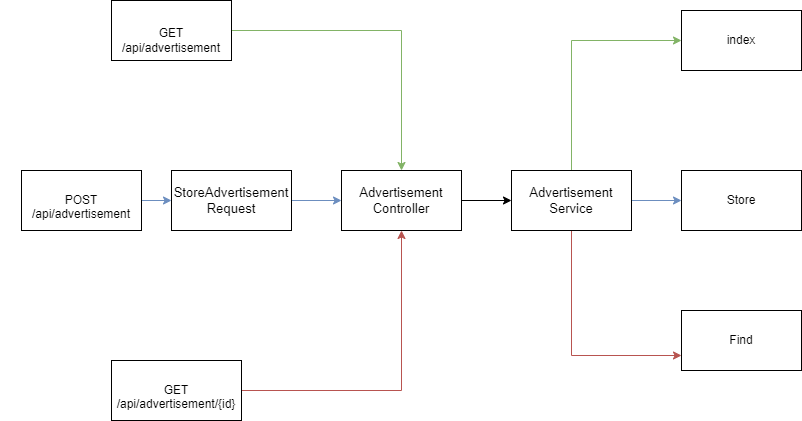

The diagram above was exported from draw.io. Its source (the exported page's mxGraphModel, read from the mxfile embedded in the PNG):
<mxGraphModel dx="1422" dy="794" grid="1" gridSize="10" guides="1" tooltips="1" connect="1" arrows="1" fold="1" page="1" pageScale="1" pageWidth="850" pageHeight="1100" math="0" shadow="0">
  <root>
    <mxCell id="0" />
    <mxCell id="1" parent="0" />
    <mxCell id="73W-NL_Wvbw6LaqSnXc7-7" style="edgeStyle=orthogonalEdgeStyle;rounded=0;orthogonalLoop=1;jettySize=auto;html=1;fontColor=#FFFFFF;fillColor=#d5e8d4;strokeColor=#82b366;" edge="1" parent="1" source="73W-NL_Wvbw6LaqSnXc7-1" target="73W-NL_Wvbw6LaqSnXc7-4">
      <mxGeometry relative="1" as="geometry" />
    </mxCell>
    <mxCell id="73W-NL_Wvbw6LaqSnXc7-1" value="&lt;table border=&quot;0&quot; cellpadding=&quot;0&quot; cellspacing=&quot;0&quot; width=&quot;163&quot; style=&quot;border-collapse: collapse ; width: 122pt&quot;&gt;&lt;tbody&gt;&lt;tr style=&quot;height: 30.0pt&quot;&gt;&lt;br/&gt;  &lt;td height=&quot;40&quot; class=&quot;xl63&quot; width=&quot;163&quot; style=&quot;height: 30.0pt ; width: 122pt ; word-wrap: break-word&quot;&gt;GET&lt;br/&gt;  /api/advertisement&lt;/td&gt;&lt;/tr&gt;&lt;/tbody&gt;&lt;/table&gt;" style="rounded=0;whiteSpace=wrap;html=1;horizontal=1;verticalAlign=top;" vertex="1" parent="1">
      <mxGeometry x="130" y="90" width="120" height="60" as="geometry" />
    </mxCell>
    <mxCell id="73W-NL_Wvbw6LaqSnXc7-8" style="edgeStyle=orthogonalEdgeStyle;rounded=0;orthogonalLoop=1;jettySize=auto;html=1;entryX=0;entryY=0.5;entryDx=0;entryDy=0;fontColor=#FFFFFF;fillColor=#dae8fc;strokeColor=#6c8ebf;" edge="1" parent="1" source="73W-NL_Wvbw6LaqSnXc7-2" target="73W-NL_Wvbw6LaqSnXc7-6">
      <mxGeometry relative="1" as="geometry" />
    </mxCell>
    <mxCell id="73W-NL_Wvbw6LaqSnXc7-2" value="&lt;table border=&quot;0&quot; cellpadding=&quot;0&quot; cellspacing=&quot;0&quot; width=&quot;163&quot; style=&quot;border-collapse: collapse ; width: 122pt&quot;&gt;&lt;tbody&gt;&lt;tr style=&quot;height: 30.0pt&quot;&gt;&lt;br/&gt;  &lt;td height=&quot;40&quot; class=&quot;xl65&quot; width=&quot;163&quot; style=&quot;height: 30.0pt ; width: 122pt ; word-wrap: break-word&quot;&gt;POST&lt;br/&gt;  /api/advertisement&lt;/td&gt;&lt;/tr&gt;&lt;/tbody&gt;&lt;/table&gt;" style="rounded=0;whiteSpace=wrap;html=1;" vertex="1" parent="1">
      <mxGeometry x="40" y="260" width="120" height="60" as="geometry" />
    </mxCell>
    <mxCell id="73W-NL_Wvbw6LaqSnXc7-10" style="edgeStyle=orthogonalEdgeStyle;rounded=0;orthogonalLoop=1;jettySize=auto;html=1;entryX=0.5;entryY=1;entryDx=0;entryDy=0;fontColor=#FFFFFF;fillColor=#f8cecc;strokeColor=#b85450;" edge="1" parent="1" source="73W-NL_Wvbw6LaqSnXc7-3" target="73W-NL_Wvbw6LaqSnXc7-4">
      <mxGeometry relative="1" as="geometry" />
    </mxCell>
    <mxCell id="73W-NL_Wvbw6LaqSnXc7-3" value="&lt;table border=&quot;0&quot; cellpadding=&quot;0&quot; cellspacing=&quot;0&quot; width=&quot;163&quot; style=&quot;border-collapse: collapse ; width: 122pt&quot;&gt;&lt;tbody&gt;&lt;tr style=&quot;height: 30.0pt&quot;&gt;&lt;br/&gt;  &lt;td height=&quot;40&quot; class=&quot;xl65&quot; width=&quot;163&quot; style=&quot;height: 30.0pt ; width: 122pt ; word-wrap: break-word&quot;&gt;GET&lt;br/&gt;  /api/advertisement/{id}&lt;/td&gt;&lt;/tr&gt;&lt;/tbody&gt;&lt;/table&gt;" style="rounded=0;whiteSpace=wrap;html=1;" vertex="1" parent="1">
      <mxGeometry x="130" y="450" width="130" height="60" as="geometry" />
    </mxCell>
    <mxCell id="73W-NL_Wvbw6LaqSnXc7-11" style="edgeStyle=orthogonalEdgeStyle;rounded=0;orthogonalLoop=1;jettySize=auto;html=1;fontColor=#FFFFFF;" edge="1" parent="1" source="73W-NL_Wvbw6LaqSnXc7-4" target="73W-NL_Wvbw6LaqSnXc7-5">
      <mxGeometry relative="1" as="geometry" />
    </mxCell>
    <mxCell id="73W-NL_Wvbw6LaqSnXc7-4" value="&lt;span style=&quot;font-size: 13.0667px&quot;&gt;Advertisement Controller&lt;/span&gt;" style="rounded=0;whiteSpace=wrap;html=1;" vertex="1" parent="1">
      <mxGeometry x="360" y="260" width="120" height="60" as="geometry" />
    </mxCell>
    <mxCell id="73W-NL_Wvbw6LaqSnXc7-15" style="edgeStyle=orthogonalEdgeStyle;rounded=0;orthogonalLoop=1;jettySize=auto;html=1;entryX=0;entryY=0.5;entryDx=0;entryDy=0;fontColor=#000000;fillColor=#dae8fc;strokeColor=#6c8ebf;" edge="1" parent="1" source="73W-NL_Wvbw6LaqSnXc7-5" target="73W-NL_Wvbw6LaqSnXc7-14">
      <mxGeometry relative="1" as="geometry" />
    </mxCell>
    <mxCell id="73W-NL_Wvbw6LaqSnXc7-16" style="edgeStyle=orthogonalEdgeStyle;rounded=0;orthogonalLoop=1;jettySize=auto;html=1;entryX=0;entryY=0.5;entryDx=0;entryDy=0;fontColor=#000000;fillColor=#d5e8d4;strokeColor=#82b366;" edge="1" parent="1" source="73W-NL_Wvbw6LaqSnXc7-5" target="73W-NL_Wvbw6LaqSnXc7-12">
      <mxGeometry relative="1" as="geometry">
        <Array as="points">
          <mxPoint x="590" y="130" />
        </Array>
      </mxGeometry>
    </mxCell>
    <mxCell id="73W-NL_Wvbw6LaqSnXc7-17" style="edgeStyle=orthogonalEdgeStyle;rounded=0;orthogonalLoop=1;jettySize=auto;html=1;entryX=0;entryY=0.75;entryDx=0;entryDy=0;fontColor=#000000;fillColor=#f8cecc;strokeColor=#b85450;" edge="1" parent="1" source="73W-NL_Wvbw6LaqSnXc7-5" target="73W-NL_Wvbw6LaqSnXc7-13">
      <mxGeometry relative="1" as="geometry">
        <Array as="points">
          <mxPoint x="590" y="445" />
        </Array>
      </mxGeometry>
    </mxCell>
    <mxCell id="73W-NL_Wvbw6LaqSnXc7-5" value="&lt;span style=&quot;font-size: 13.0667px&quot;&gt;Advertisement Service&lt;/span&gt;" style="rounded=0;whiteSpace=wrap;html=1;" vertex="1" parent="1">
      <mxGeometry x="530" y="260" width="120" height="60" as="geometry" />
    </mxCell>
    <mxCell id="73W-NL_Wvbw6LaqSnXc7-9" style="edgeStyle=orthogonalEdgeStyle;rounded=0;orthogonalLoop=1;jettySize=auto;html=1;entryX=0;entryY=0.5;entryDx=0;entryDy=0;fontColor=#FFFFFF;fillColor=#dae8fc;strokeColor=#6c8ebf;" edge="1" parent="1" source="73W-NL_Wvbw6LaqSnXc7-6" target="73W-NL_Wvbw6LaqSnXc7-4">
      <mxGeometry relative="1" as="geometry" />
    </mxCell>
    <mxCell id="73W-NL_Wvbw6LaqSnXc7-6" value="&lt;span style=&quot;font-size: 13.0667px&quot;&gt;StoreAdvertisement Request&lt;/span&gt;" style="rounded=0;whiteSpace=wrap;html=1;" vertex="1" parent="1">
      <mxGeometry x="190" y="260" width="120" height="60" as="geometry" />
    </mxCell>
    <mxCell id="73W-NL_Wvbw6LaqSnXc7-12" value="&lt;font color=&quot;#000000&quot;&gt;index&lt;/font&gt;" style="rounded=0;whiteSpace=wrap;html=1;labelBackgroundColor=#FFFFFF;fontColor=#FFFFFF;" vertex="1" parent="1">
      <mxGeometry x="700" y="100" width="120" height="60" as="geometry" />
    </mxCell>
    <mxCell id="73W-NL_Wvbw6LaqSnXc7-13" value="Find" style="rounded=0;whiteSpace=wrap;html=1;labelBackgroundColor=#FFFFFF;fontColor=#000000;" vertex="1" parent="1">
      <mxGeometry x="700" y="400" width="120" height="60" as="geometry" />
    </mxCell>
    <mxCell id="73W-NL_Wvbw6LaqSnXc7-14" value="&lt;font color=&quot;#000000&quot;&gt;Store&lt;/font&gt;" style="rounded=0;whiteSpace=wrap;html=1;labelBackgroundColor=#FFFFFF;fontColor=#FFFFFF;" vertex="1" parent="1">
      <mxGeometry x="700" y="260" width="120" height="60" as="geometry" />
    </mxCell>
  </root>
</mxGraphModel>